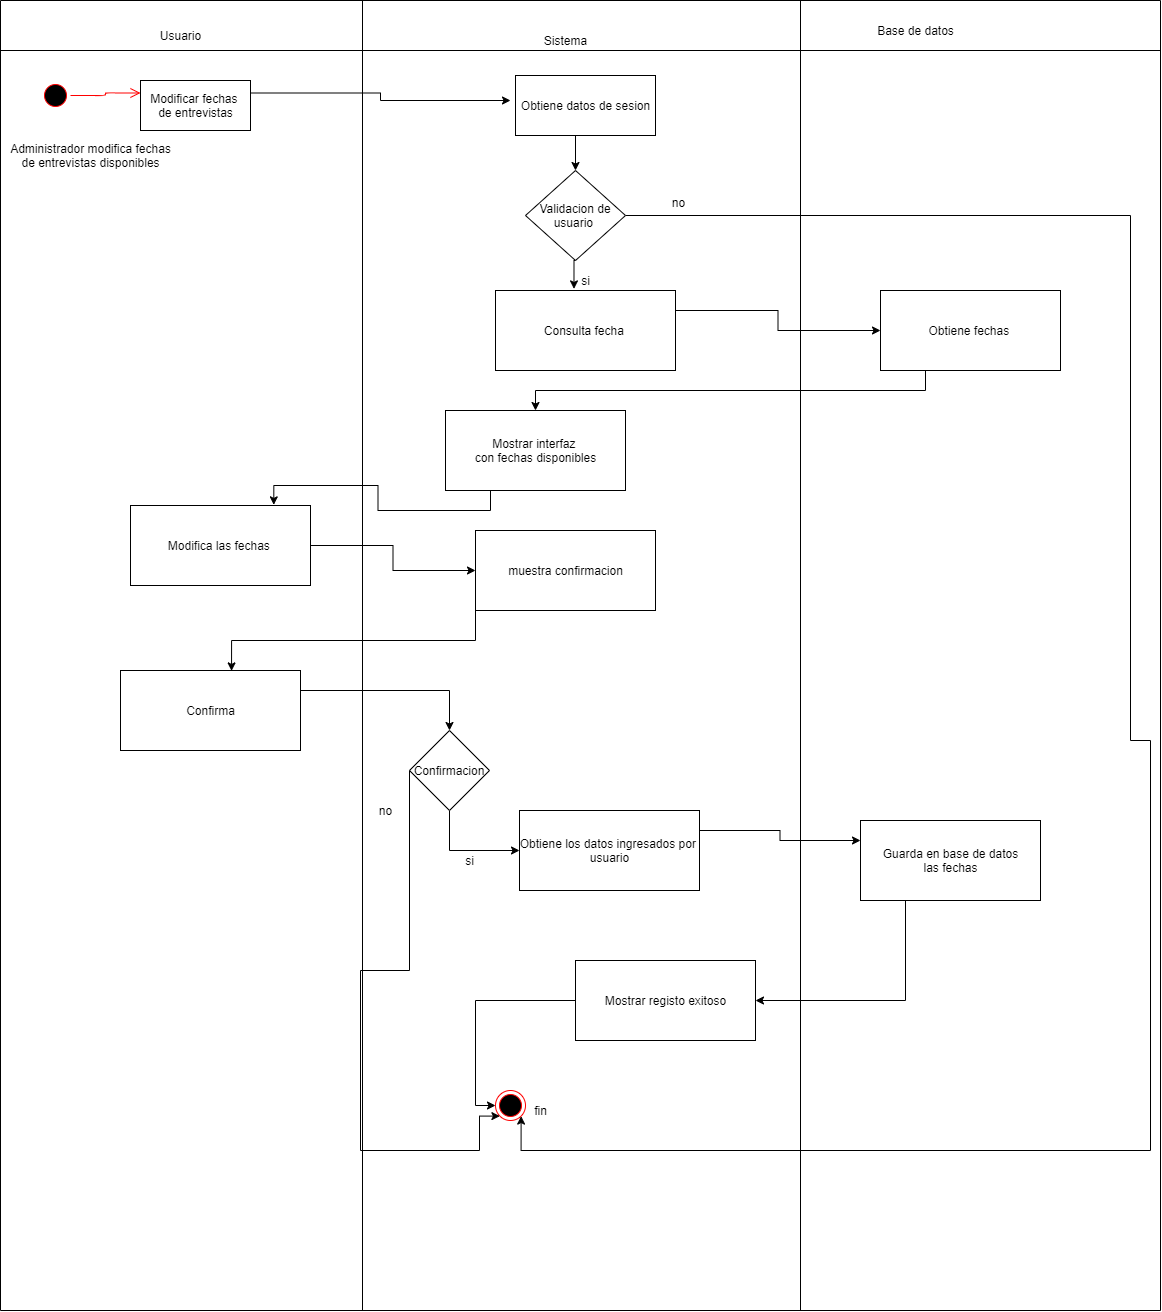

The diagram above was exported from draw.io. Its source (the exported page's mxGraphModel, read from the mxfile embedded in the PNG):
<mxGraphModel dx="865" dy="473" grid="1" gridSize="10" guides="1" tooltips="1" connect="1" arrows="1" fold="1" page="1" pageScale="1" pageWidth="827" pageHeight="1169" math="0" shadow="0">
  <root>
    <mxCell id="0" />
    <mxCell id="1" parent="0" />
    <mxCell id="LOBAqo7XbDnCRJi1P0yt-1" value="Usuario" style="text;html=1;align=center;verticalAlign=middle;resizable=0;points=[];autosize=1;" vertex="1" parent="1">
      <mxGeometry x="150" y="25" width="60" height="20" as="geometry" />
    </mxCell>
    <mxCell id="LOBAqo7XbDnCRJi1P0yt-2" value="Sistema" style="text;html=1;align=center;verticalAlign=middle;resizable=0;points=[];autosize=1;" vertex="1" parent="1">
      <mxGeometry x="535" y="30" width="60" height="20" as="geometry" />
    </mxCell>
    <mxCell id="LOBAqo7XbDnCRJi1P0yt-3" value="" style="ellipse;html=1;shape=startState;fillColor=#000000;strokeColor=#ff0000;" vertex="1" parent="1">
      <mxGeometry x="40" y="80" width="30" height="30" as="geometry" />
    </mxCell>
    <mxCell id="LOBAqo7XbDnCRJi1P0yt-4" value="" style="edgeStyle=orthogonalEdgeStyle;html=1;verticalAlign=bottom;endArrow=open;endSize=8;strokeColor=#ff0000;entryX=0;entryY=0.25;entryDx=0;entryDy=0;" edge="1" parent="1" source="LOBAqo7XbDnCRJi1P0yt-3" target="LOBAqo7XbDnCRJi1P0yt-6">
      <mxGeometry relative="1" as="geometry">
        <mxPoint x="140" y="105" as="targetPoint" />
      </mxGeometry>
    </mxCell>
    <mxCell id="LOBAqo7XbDnCRJi1P0yt-5" style="edgeStyle=orthogonalEdgeStyle;rounded=0;orthogonalLoop=1;jettySize=auto;html=1;exitX=1;exitY=0.25;exitDx=0;exitDy=0;" edge="1" parent="1" source="LOBAqo7XbDnCRJi1P0yt-6">
      <mxGeometry relative="1" as="geometry">
        <mxPoint x="510" y="100" as="targetPoint" />
      </mxGeometry>
    </mxCell>
    <mxCell id="LOBAqo7XbDnCRJi1P0yt-6" value="Modificar fechas&amp;nbsp;&lt;br&gt;de entrevistas" style="html=1;" vertex="1" parent="1">
      <mxGeometry x="140" y="80" width="110" height="50" as="geometry" />
    </mxCell>
    <mxCell id="LOBAqo7XbDnCRJi1P0yt-7" style="edgeStyle=orthogonalEdgeStyle;rounded=0;orthogonalLoop=1;jettySize=auto;html=1;exitX=0.5;exitY=1;exitDx=0;exitDy=0;entryX=0.5;entryY=0;entryDx=0;entryDy=0;" edge="1" parent="1" source="LOBAqo7XbDnCRJi1P0yt-8" target="LOBAqo7XbDnCRJi1P0yt-11">
      <mxGeometry relative="1" as="geometry" />
    </mxCell>
    <mxCell id="LOBAqo7XbDnCRJi1P0yt-8" value="Obtiene datos de sesion" style="html=1;" vertex="1" parent="1">
      <mxGeometry x="515" y="75" width="140" height="60" as="geometry" />
    </mxCell>
    <mxCell id="LOBAqo7XbDnCRJi1P0yt-9" style="edgeStyle=orthogonalEdgeStyle;rounded=0;orthogonalLoop=1;jettySize=auto;html=1;exitX=0.5;exitY=1;exitDx=0;exitDy=0;entryX=0.436;entryY=-0.02;entryDx=0;entryDy=0;entryPerimeter=0;" edge="1" parent="1" source="LOBAqo7XbDnCRJi1P0yt-11" target="LOBAqo7XbDnCRJi1P0yt-33">
      <mxGeometry relative="1" as="geometry" />
    </mxCell>
    <mxCell id="LOBAqo7XbDnCRJi1P0yt-10" style="edgeStyle=orthogonalEdgeStyle;rounded=0;orthogonalLoop=1;jettySize=auto;html=1;exitX=1;exitY=0.5;exitDx=0;exitDy=0;entryX=1;entryY=1;entryDx=0;entryDy=0;" edge="1" parent="1" source="LOBAqo7XbDnCRJi1P0yt-11" target="LOBAqo7XbDnCRJi1P0yt-23">
      <mxGeometry relative="1" as="geometry">
        <Array as="points">
          <mxPoint x="1130" y="215" />
          <mxPoint x="1130" y="740" />
          <mxPoint x="1150" y="740" />
          <mxPoint x="1150" y="1150" />
          <mxPoint x="521" y="1150" />
        </Array>
      </mxGeometry>
    </mxCell>
    <mxCell id="LOBAqo7XbDnCRJi1P0yt-11" value="Validacion de usuario&amp;nbsp;" style="rhombus;whiteSpace=wrap;html=1;" vertex="1" parent="1">
      <mxGeometry x="525" y="170" width="100" height="90" as="geometry" />
    </mxCell>
    <mxCell id="LOBAqo7XbDnCRJi1P0yt-12" style="edgeStyle=orthogonalEdgeStyle;rounded=0;orthogonalLoop=1;jettySize=auto;html=1;exitX=0.25;exitY=1;exitDx=0;exitDy=0;entryX=0.5;entryY=0;entryDx=0;entryDy=0;" edge="1" parent="1" source="LOBAqo7XbDnCRJi1P0yt-13" target="LOBAqo7XbDnCRJi1P0yt-18">
      <mxGeometry relative="1" as="geometry">
        <mxPoint x="535" y="410" as="targetPoint" />
      </mxGeometry>
    </mxCell>
    <mxCell id="LOBAqo7XbDnCRJi1P0yt-13" value="Obtiene fechas&amp;nbsp;" style="html=1;" vertex="1" parent="1">
      <mxGeometry x="880" y="290" width="180" height="80" as="geometry" />
    </mxCell>
    <mxCell id="LOBAqo7XbDnCRJi1P0yt-55" style="edgeStyle=orthogonalEdgeStyle;rounded=0;orthogonalLoop=1;jettySize=auto;html=1;exitX=0.25;exitY=1;exitDx=0;exitDy=0;entryX=0.796;entryY=-0.008;entryDx=0;entryDy=0;entryPerimeter=0;" edge="1" parent="1" source="LOBAqo7XbDnCRJi1P0yt-18" target="LOBAqo7XbDnCRJi1P0yt-20">
      <mxGeometry relative="1" as="geometry" />
    </mxCell>
    <mxCell id="LOBAqo7XbDnCRJi1P0yt-18" value="Mostrar interfaz &lt;br&gt;con fechas disponibles" style="html=1;" vertex="1" parent="1">
      <mxGeometry x="445" y="410" width="180" height="80" as="geometry" />
    </mxCell>
    <mxCell id="LOBAqo7XbDnCRJi1P0yt-56" style="edgeStyle=orthogonalEdgeStyle;rounded=0;orthogonalLoop=1;jettySize=auto;html=1;exitX=1;exitY=0.5;exitDx=0;exitDy=0;" edge="1" parent="1" source="LOBAqo7XbDnCRJi1P0yt-20" target="LOBAqo7XbDnCRJi1P0yt-22">
      <mxGeometry relative="1" as="geometry" />
    </mxCell>
    <mxCell id="LOBAqo7XbDnCRJi1P0yt-20" value="Modifica las fechas&amp;nbsp;" style="html=1;" vertex="1" parent="1">
      <mxGeometry x="130" y="505" width="180" height="80" as="geometry" />
    </mxCell>
    <mxCell id="LOBAqo7XbDnCRJi1P0yt-21" style="edgeStyle=orthogonalEdgeStyle;rounded=0;orthogonalLoop=1;jettySize=auto;html=1;exitX=0;exitY=1;exitDx=0;exitDy=0;entryX=0.617;entryY=0.005;entryDx=0;entryDy=0;entryPerimeter=0;" edge="1" parent="1" source="LOBAqo7XbDnCRJi1P0yt-22" target="LOBAqo7XbDnCRJi1P0yt-26">
      <mxGeometry relative="1" as="geometry" />
    </mxCell>
    <mxCell id="LOBAqo7XbDnCRJi1P0yt-22" value="muestra confirmacion" style="html=1;" vertex="1" parent="1">
      <mxGeometry x="475" y="530" width="180" height="80" as="geometry" />
    </mxCell>
    <mxCell id="LOBAqo7XbDnCRJi1P0yt-23" value="" style="ellipse;html=1;shape=endState;fillColor=#000000;strokeColor=#ff0000;" vertex="1" parent="1">
      <mxGeometry x="495" y="1090" width="30" height="30" as="geometry" />
    </mxCell>
    <mxCell id="LOBAqo7XbDnCRJi1P0yt-24" value="Administrador modifica fechas&lt;br&gt;de entrevistas disponibles" style="text;html=1;align=center;verticalAlign=middle;resizable=0;points=[];autosize=1;" vertex="1" parent="1">
      <mxGeometry y="140" width="180" height="30" as="geometry" />
    </mxCell>
    <mxCell id="LOBAqo7XbDnCRJi1P0yt-25" style="edgeStyle=orthogonalEdgeStyle;rounded=0;orthogonalLoop=1;jettySize=auto;html=1;exitX=1;exitY=0.25;exitDx=0;exitDy=0;entryX=0.5;entryY=0;entryDx=0;entryDy=0;" edge="1" parent="1" source="LOBAqo7XbDnCRJi1P0yt-26" target="LOBAqo7XbDnCRJi1P0yt-36">
      <mxGeometry relative="1" as="geometry" />
    </mxCell>
    <mxCell id="LOBAqo7XbDnCRJi1P0yt-26" value="Confirma" style="html=1;" vertex="1" parent="1">
      <mxGeometry x="120" y="670" width="180" height="80" as="geometry" />
    </mxCell>
    <mxCell id="LOBAqo7XbDnCRJi1P0yt-27" value="Base de datos" style="text;html=1;align=center;verticalAlign=middle;resizable=0;points=[];autosize=1;" vertex="1" parent="1">
      <mxGeometry x="870" y="20" width="90" height="20" as="geometry" />
    </mxCell>
    <mxCell id="LOBAqo7XbDnCRJi1P0yt-28" style="edgeStyle=orthogonalEdgeStyle;rounded=0;orthogonalLoop=1;jettySize=auto;html=1;exitX=1;exitY=0.25;exitDx=0;exitDy=0;entryX=0;entryY=0.25;entryDx=0;entryDy=0;" edge="1" parent="1" source="LOBAqo7XbDnCRJi1P0yt-29" target="LOBAqo7XbDnCRJi1P0yt-31">
      <mxGeometry relative="1" as="geometry" />
    </mxCell>
    <mxCell id="LOBAqo7XbDnCRJi1P0yt-29" value="Obtiene los datos ingresados por&amp;nbsp;&lt;br&gt;usuario" style="html=1;" vertex="1" parent="1">
      <mxGeometry x="519" y="810" width="180" height="80" as="geometry" />
    </mxCell>
    <mxCell id="LOBAqo7XbDnCRJi1P0yt-30" style="edgeStyle=orthogonalEdgeStyle;rounded=0;orthogonalLoop=1;jettySize=auto;html=1;exitX=0.25;exitY=1;exitDx=0;exitDy=0;entryX=1;entryY=0.5;entryDx=0;entryDy=0;" edge="1" parent="1" source="LOBAqo7XbDnCRJi1P0yt-31" target="LOBAqo7XbDnCRJi1P0yt-38">
      <mxGeometry relative="1" as="geometry" />
    </mxCell>
    <mxCell id="LOBAqo7XbDnCRJi1P0yt-31" value="Guarda en base de datos&lt;br&gt;las fechas" style="html=1;" vertex="1" parent="1">
      <mxGeometry x="860" y="820" width="180" height="80" as="geometry" />
    </mxCell>
    <mxCell id="LOBAqo7XbDnCRJi1P0yt-32" style="edgeStyle=orthogonalEdgeStyle;rounded=0;orthogonalLoop=1;jettySize=auto;html=1;exitX=1;exitY=0.25;exitDx=0;exitDy=0;entryX=0;entryY=0.5;entryDx=0;entryDy=0;" edge="1" parent="1" source="LOBAqo7XbDnCRJi1P0yt-33" target="LOBAqo7XbDnCRJi1P0yt-13">
      <mxGeometry relative="1" as="geometry" />
    </mxCell>
    <mxCell id="LOBAqo7XbDnCRJi1P0yt-33" value="Consulta fecha&amp;nbsp;" style="html=1;" vertex="1" parent="1">
      <mxGeometry x="495" y="290" width="180" height="80" as="geometry" />
    </mxCell>
    <mxCell id="LOBAqo7XbDnCRJi1P0yt-34" style="edgeStyle=orthogonalEdgeStyle;rounded=0;orthogonalLoop=1;jettySize=auto;html=1;exitX=0.5;exitY=1;exitDx=0;exitDy=0;" edge="1" parent="1" source="LOBAqo7XbDnCRJi1P0yt-36" target="LOBAqo7XbDnCRJi1P0yt-29">
      <mxGeometry relative="1" as="geometry" />
    </mxCell>
    <mxCell id="LOBAqo7XbDnCRJi1P0yt-35" style="edgeStyle=orthogonalEdgeStyle;rounded=0;orthogonalLoop=1;jettySize=auto;html=1;exitX=0;exitY=0.5;exitDx=0;exitDy=0;entryX=0;entryY=1;entryDx=0;entryDy=0;" edge="1" parent="1" source="LOBAqo7XbDnCRJi1P0yt-36" target="LOBAqo7XbDnCRJi1P0yt-23">
      <mxGeometry relative="1" as="geometry">
        <Array as="points">
          <mxPoint x="409" y="970" />
          <mxPoint x="360" y="970" />
          <mxPoint x="360" y="1150" />
          <mxPoint x="479" y="1150" />
          <mxPoint x="479" y="1116" />
        </Array>
      </mxGeometry>
    </mxCell>
    <mxCell id="LOBAqo7XbDnCRJi1P0yt-36" value="Confirmacion" style="rhombus;whiteSpace=wrap;html=1;" vertex="1" parent="1">
      <mxGeometry x="409" y="730" width="80" height="80" as="geometry" />
    </mxCell>
    <mxCell id="LOBAqo7XbDnCRJi1P0yt-37" style="edgeStyle=orthogonalEdgeStyle;rounded=0;orthogonalLoop=1;jettySize=auto;html=1;exitX=0;exitY=0.5;exitDx=0;exitDy=0;entryX=0;entryY=0.5;entryDx=0;entryDy=0;" edge="1" parent="1" source="LOBAqo7XbDnCRJi1P0yt-38" target="LOBAqo7XbDnCRJi1P0yt-23">
      <mxGeometry relative="1" as="geometry" />
    </mxCell>
    <mxCell id="LOBAqo7XbDnCRJi1P0yt-38" value="Mostrar registo exitoso" style="html=1;" vertex="1" parent="1">
      <mxGeometry x="575" y="960" width="180" height="80" as="geometry" />
    </mxCell>
    <mxCell id="LOBAqo7XbDnCRJi1P0yt-39" value="fin" style="text;html=1;align=center;verticalAlign=middle;resizable=0;points=[];autosize=1;" vertex="1" parent="1">
      <mxGeometry x="525" y="1100" width="30" height="20" as="geometry" />
    </mxCell>
    <mxCell id="LOBAqo7XbDnCRJi1P0yt-40" value="&lt;font style=&quot;vertical-align: inherit&quot;&gt;&lt;font style=&quot;vertical-align: inherit&quot;&gt;si&lt;/font&gt;&lt;/font&gt;" style="text;html=1;align=center;verticalAlign=middle;resizable=0;points=[];autosize=1;" vertex="1" parent="1">
      <mxGeometry x="575" y="270" width="20" height="20" as="geometry" />
    </mxCell>
    <mxCell id="LOBAqo7XbDnCRJi1P0yt-41" value="&lt;font style=&quot;vertical-align: inherit&quot;&gt;&lt;font style=&quot;vertical-align: inherit&quot;&gt;no&lt;/font&gt;&lt;/font&gt;" style="text;html=1;align=center;verticalAlign=middle;resizable=0;points=[];autosize=1;" vertex="1" parent="1">
      <mxGeometry x="663" y="192" width="30" height="20" as="geometry" />
    </mxCell>
    <mxCell id="LOBAqo7XbDnCRJi1P0yt-45" value="&lt;font style=&quot;vertical-align: inherit&quot;&gt;&lt;font style=&quot;vertical-align: inherit&quot;&gt;si&lt;/font&gt;&lt;/font&gt;" style="text;html=1;align=center;verticalAlign=middle;resizable=0;points=[];autosize=1;" vertex="1" parent="1">
      <mxGeometry x="459" y="850" width="20" height="20" as="geometry" />
    </mxCell>
    <mxCell id="LOBAqo7XbDnCRJi1P0yt-46" value="&lt;font style=&quot;vertical-align: inherit&quot;&gt;&lt;font style=&quot;vertical-align: inherit&quot;&gt;no&lt;/font&gt;&lt;/font&gt;" style="text;html=1;align=center;verticalAlign=middle;resizable=0;points=[];autosize=1;" vertex="1" parent="1">
      <mxGeometry x="370" y="800" width="30" height="20" as="geometry" />
    </mxCell>
    <mxCell id="LOBAqo7XbDnCRJi1P0yt-47" value="" style="endArrow=none;html=1;" edge="1" parent="1">
      <mxGeometry width="50" height="50" relative="1" as="geometry">
        <mxPoint y="1310" as="sourcePoint" />
        <mxPoint as="targetPoint" />
      </mxGeometry>
    </mxCell>
    <mxCell id="LOBAqo7XbDnCRJi1P0yt-48" value="" style="endArrow=none;html=1;" edge="1" parent="1">
      <mxGeometry width="50" height="50" relative="1" as="geometry">
        <mxPoint x="362" y="1310" as="sourcePoint" />
        <mxPoint x="362" as="targetPoint" />
      </mxGeometry>
    </mxCell>
    <mxCell id="LOBAqo7XbDnCRJi1P0yt-49" value="" style="endArrow=none;html=1;" edge="1" parent="1">
      <mxGeometry width="50" height="50" relative="1" as="geometry">
        <mxPoint y="1310" as="sourcePoint" />
        <mxPoint x="1160" y="1310" as="targetPoint" />
      </mxGeometry>
    </mxCell>
    <mxCell id="LOBAqo7XbDnCRJi1P0yt-50" value="" style="endArrow=none;html=1;" edge="1" parent="1">
      <mxGeometry width="50" height="50" relative="1" as="geometry">
        <mxPoint as="sourcePoint" />
        <mxPoint x="1160" as="targetPoint" />
      </mxGeometry>
    </mxCell>
    <mxCell id="LOBAqo7XbDnCRJi1P0yt-51" value="" style="endArrow=none;html=1;" edge="1" parent="1">
      <mxGeometry width="50" height="50" relative="1" as="geometry">
        <mxPoint y="50" as="sourcePoint" />
        <mxPoint x="1160" y="50" as="targetPoint" />
      </mxGeometry>
    </mxCell>
    <mxCell id="LOBAqo7XbDnCRJi1P0yt-52" value="" style="endArrow=none;html=1;" edge="1" parent="1">
      <mxGeometry width="50" height="50" relative="1" as="geometry">
        <mxPoint x="800" y="1310" as="sourcePoint" />
        <mxPoint x="800" as="targetPoint" />
      </mxGeometry>
    </mxCell>
    <mxCell id="LOBAqo7XbDnCRJi1P0yt-53" value="" style="endArrow=none;html=1;" edge="1" parent="1">
      <mxGeometry width="50" height="50" relative="1" as="geometry">
        <mxPoint x="1160" y="1310" as="sourcePoint" />
        <mxPoint x="1160" as="targetPoint" />
      </mxGeometry>
    </mxCell>
  </root>
</mxGraphModel>